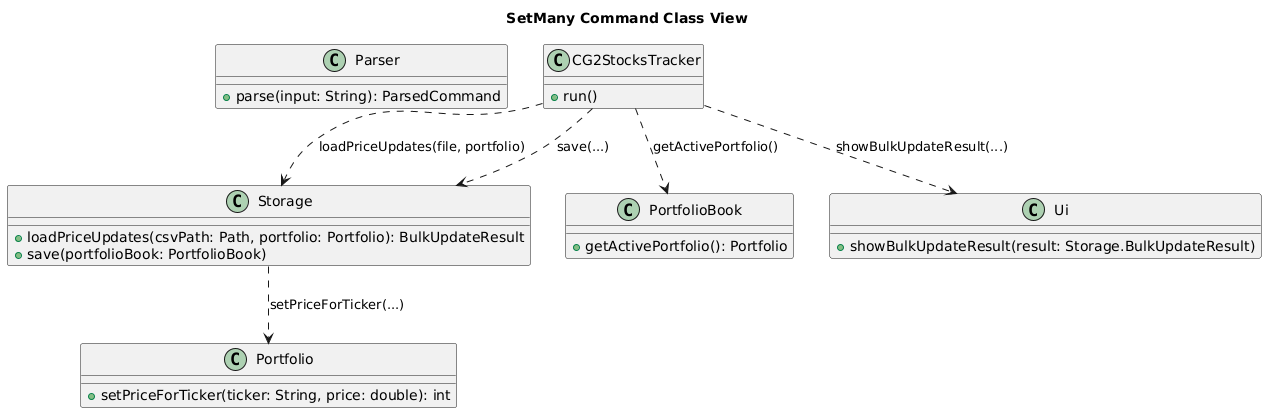

The diagram above was rendered by PlantUML. Its source (embedded in the PNG):
@startuml
title SetMany Command Class View

class Parser {
  + parse(input: String): ParsedCommand
}

class CG2StocksTracker {
  + run()
}

class Storage {
  + loadPriceUpdates(csvPath: Path, portfolio: Portfolio): BulkUpdateResult
  + save(portfolioBook: PortfolioBook)
}

class PortfolioBook {
  + getActivePortfolio(): Portfolio
}

class Portfolio {
  + setPriceForTicker(ticker: String, price: double): int
}

class Ui {
  + showBulkUpdateResult(result: Storage.BulkUpdateResult)
}

CG2StocksTracker ..> PortfolioBook : getActivePortfolio()
CG2StocksTracker ..> Storage : loadPriceUpdates(file, portfolio)
Storage ..> Portfolio : setPriceForTicker(...)
CG2StocksTracker ..> Storage : save(...)
CG2StocksTracker ..> Ui : showBulkUpdateResult(...)
@enduml